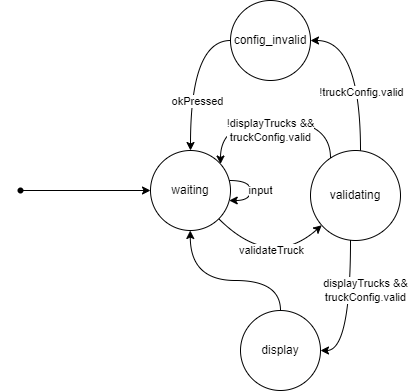

The diagram above was exported from draw.io. Its source (the exported page's mxGraphModel, read from the mxfile embedded in the PNG):
<mxGraphModel dx="982" dy="517" grid="1" gridSize="10" guides="1" tooltips="1" connect="1" arrows="1" fold="1" page="1" pageScale="1" pageWidth="850" pageHeight="1100" math="0" shadow="0">
  <root>
    <mxCell id="0" />
    <mxCell id="1" parent="0" />
    <mxCell id="3f9N4h9tKrLn1RQJgal8-30" value="" style="edgeStyle=orthogonalEdgeStyle;rounded=0;orthogonalLoop=1;jettySize=auto;html=1;curved=1;" edge="1" parent="1" source="3f9N4h9tKrLn1RQJgal8-32" target="3f9N4h9tKrLn1RQJgal8-32">
      <mxGeometry relative="1" as="geometry" />
    </mxCell>
    <mxCell id="3f9N4h9tKrLn1RQJgal8-31" value="input" style="edgeLabel;html=1;align=center;verticalAlign=middle;resizable=0;points=[];" vertex="1" connectable="0" parent="3f9N4h9tKrLn1RQJgal8-30">
      <mxGeometry x="0.1881" relative="1" as="geometry">
        <mxPoint x="10" y="-6" as="offset" />
      </mxGeometry>
    </mxCell>
    <mxCell id="3f9N4h9tKrLn1RQJgal8-32" value="waiting" style="ellipse;whiteSpace=wrap;html=1;aspect=fixed;" vertex="1" parent="1">
      <mxGeometry x="210" y="160" width="80" height="80" as="geometry" />
    </mxCell>
    <mxCell id="3f9N4h9tKrLn1RQJgal8-33" value="" style="edgeStyle=orthogonalEdgeStyle;rounded=0;orthogonalLoop=1;jettySize=auto;html=1;" edge="1" parent="1" source="3f9N4h9tKrLn1RQJgal8-34" target="3f9N4h9tKrLn1RQJgal8-32">
      <mxGeometry relative="1" as="geometry" />
    </mxCell>
    <mxCell id="3f9N4h9tKrLn1RQJgal8-34" value="" style="shape=waypoint;sketch=0;fillStyle=solid;size=6;pointerEvents=1;points=[];fillColor=none;resizable=0;rotatable=0;perimeter=centerPerimeter;snapToPoint=1;" vertex="1" parent="1">
      <mxGeometry x="60" y="180" width="40" height="40" as="geometry" />
    </mxCell>
    <mxCell id="3f9N4h9tKrLn1RQJgal8-35" value="" style="edgeStyle=orthogonalEdgeStyle;curved=1;rounded=0;orthogonalLoop=1;jettySize=auto;html=1;" edge="1" parent="1" source="3f9N4h9tKrLn1RQJgal8-36" target="3f9N4h9tKrLn1RQJgal8-41">
      <mxGeometry relative="1" as="geometry">
        <Array as="points">
          <mxPoint x="420" y="50" />
        </Array>
      </mxGeometry>
    </mxCell>
    <mxCell id="3f9N4h9tKrLn1RQJgal8-36" value="validating" style="ellipse;whiteSpace=wrap;html=1;aspect=fixed;" vertex="1" parent="1">
      <mxGeometry x="370" y="160" width="90" height="90" as="geometry" />
    </mxCell>
    <mxCell id="3f9N4h9tKrLn1RQJgal8-37" value="" style="edgeStyle=orthogonalEdgeStyle;rounded=0;orthogonalLoop=1;jettySize=auto;html=1;curved=1;" edge="1" parent="1" source="3f9N4h9tKrLn1RQJgal8-36" target="3f9N4h9tKrLn1RQJgal8-45">
      <mxGeometry relative="1" as="geometry">
        <mxPoint x="300" y="210" as="sourcePoint" />
        <mxPoint x="270" y="80" as="targetPoint" />
        <Array as="points">
          <mxPoint x="410" y="360" />
        </Array>
      </mxGeometry>
    </mxCell>
    <mxCell id="3f9N4h9tKrLn1RQJgal8-38" value="displayTrucks &amp;amp;&amp;amp;&lt;br&gt;truckConfig.valid" style="edgeLabel;html=1;align=center;verticalAlign=middle;resizable=0;points=[];" vertex="1" connectable="0" parent="3f9N4h9tKrLn1RQJgal8-37">
      <mxGeometry x="0.1881" relative="1" as="geometry">
        <mxPoint x="15" y="-33" as="offset" />
      </mxGeometry>
    </mxCell>
    <mxCell id="3f9N4h9tKrLn1RQJgal8-39" style="edgeStyle=orthogonalEdgeStyle;curved=1;rounded=0;orthogonalLoop=1;jettySize=auto;html=1;" edge="1" parent="1" source="3f9N4h9tKrLn1RQJgal8-41" target="3f9N4h9tKrLn1RQJgal8-32">
      <mxGeometry relative="1" as="geometry">
        <Array as="points">
          <mxPoint x="250" y="50" />
        </Array>
      </mxGeometry>
    </mxCell>
    <mxCell id="3f9N4h9tKrLn1RQJgal8-40" value="okPressed" style="edgeLabel;html=1;align=center;verticalAlign=middle;resizable=0;points=[];" vertex="1" connectable="0" parent="3f9N4h9tKrLn1RQJgal8-39">
      <mxGeometry x="0.0876" y="7" relative="1" as="geometry">
        <mxPoint y="19" as="offset" />
      </mxGeometry>
    </mxCell>
    <mxCell id="3f9N4h9tKrLn1RQJgal8-41" value="config_invalid" style="ellipse;whiteSpace=wrap;html=1;aspect=fixed;" vertex="1" parent="1">
      <mxGeometry x="290" y="10" width="80" height="80" as="geometry" />
    </mxCell>
    <mxCell id="3f9N4h9tKrLn1RQJgal8-42" value="!truckConfig.valid" style="edgeLabel;html=1;align=center;verticalAlign=middle;resizable=0;points=[];" vertex="1" connectable="0" parent="1">
      <mxGeometry x="420.0008886105271" y="100" as="geometry">
        <mxPoint x="1" y="2" as="offset" />
      </mxGeometry>
    </mxCell>
    <mxCell id="3f9N4h9tKrLn1RQJgal8-43" value="" style="endArrow=classic;html=1;rounded=0;curved=1;" edge="1" parent="1" source="3f9N4h9tKrLn1RQJgal8-32" target="3f9N4h9tKrLn1RQJgal8-36">
      <mxGeometry width="50" height="50" relative="1" as="geometry">
        <mxPoint x="400" y="170" as="sourcePoint" />
        <mxPoint x="450" y="120" as="targetPoint" />
        <Array as="points">
          <mxPoint x="330" y="280" />
        </Array>
      </mxGeometry>
    </mxCell>
    <mxCell id="3f9N4h9tKrLn1RQJgal8-44" value="validateTruck" style="edgeLabel;html=1;align=center;verticalAlign=middle;resizable=0;points=[];" vertex="1" connectable="0" parent="3f9N4h9tKrLn1RQJgal8-43">
      <mxGeometry x="0.2555" y="13" relative="1" as="geometry">
        <mxPoint x="-3" as="offset" />
      </mxGeometry>
    </mxCell>
    <mxCell id="3f9N4h9tKrLn1RQJgal8-45" value="display" style="ellipse;whiteSpace=wrap;html=1;aspect=fixed;" vertex="1" parent="1">
      <mxGeometry x="300" y="320" width="80" height="80" as="geometry" />
    </mxCell>
    <mxCell id="3f9N4h9tKrLn1RQJgal8-46" value="" style="edgeStyle=orthogonalEdgeStyle;curved=1;rounded=0;orthogonalLoop=1;jettySize=auto;html=1;entryX=0.5;entryY=1;entryDx=0;entryDy=0;" edge="1" parent="1" source="3f9N4h9tKrLn1RQJgal8-45">
      <mxGeometry relative="1" as="geometry">
        <mxPoint x="249.75999999999976" y="300" as="sourcePoint" />
        <mxPoint x="249.76" y="240" as="targetPoint" />
        <Array as="points">
          <mxPoint x="250" y="290" />
        </Array>
      </mxGeometry>
    </mxCell>
    <mxCell id="3f9N4h9tKrLn1RQJgal8-47" value="" style="edgeStyle=orthogonalEdgeStyle;rounded=0;orthogonalLoop=1;jettySize=auto;html=1;curved=1;" edge="1" parent="1" source="3f9N4h9tKrLn1RQJgal8-36" target="3f9N4h9tKrLn1RQJgal8-32">
      <mxGeometry relative="1" as="geometry">
        <mxPoint x="419.9999999999998" y="259.7213595499958" as="sourcePoint" />
        <mxPoint x="390" y="370" as="targetPoint" />
        <Array as="points">
          <mxPoint x="390" y="130" />
          <mxPoint x="280" y="130" />
        </Array>
      </mxGeometry>
    </mxCell>
    <mxCell id="3f9N4h9tKrLn1RQJgal8-48" value="!displayTrucks &amp;amp;&amp;amp;&lt;br&gt;truckConfig.valid" style="edgeLabel;html=1;align=center;verticalAlign=middle;resizable=0;points=[];" vertex="1" connectable="0" parent="3f9N4h9tKrLn1RQJgal8-47">
      <mxGeometry x="0.1881" relative="1" as="geometry">
        <mxPoint x="16" y="10" as="offset" />
      </mxGeometry>
    </mxCell>
  </root>
</mxGraphModel>